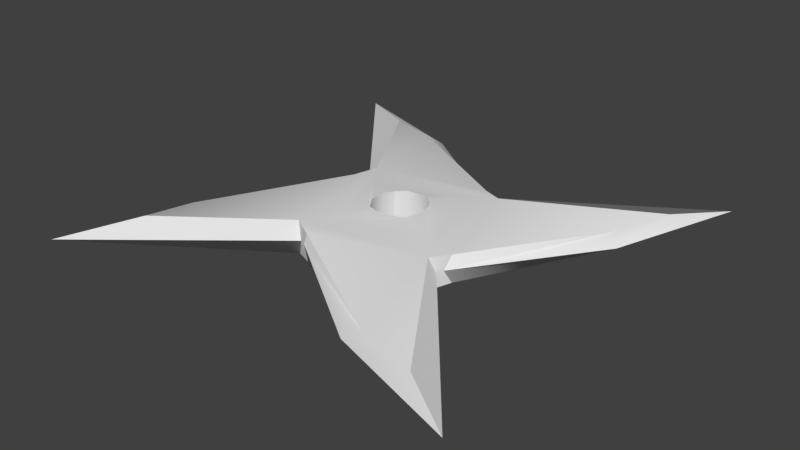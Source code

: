# Source: npc_cyborgassassin_throwingstar.blend  (saved by Blender 2.78.0; exported with 4.5.12 LTS)
import bpy
from mathutils import Matrix  # noqa: F401  (used for matrix-valued properties, if any)

bpy.ops.wm.read_factory_settings(use_empty=True)
scene = bpy.context.scene
scene.name = 'Scene'

# ---- collections
col_collection_1 = bpy.data.collections.new('Collection 1'); scene.collection.children.link(col_collection_1)

# ---- world
world_world = bpy.data.worlds.new('World'); scene.world = world_world
world_world.color = (0.05088, 0.05088, 0.05088)
world_world.use_sun_shadow = False
world_world.sun_shadow_jitter_overblur = 0.0
world_world.cycles.sampling_method = 'MANUAL'

# ---- meshes
me_plane = bpy.data.meshes.new('Plane')
me_plane.from_pydata([(-0.08, 0.08, 0.0), (-0.03153, 0.06346, 0.0), (0.01738, 0.02901, 0.0), (0.03, -0.01508, 0.0), (0.08, 0.08, 0.0), (-0.01738, -0.02901, 0.0), (-0.03, 0.01508, 0.0), (-0.08, -0.08, 0.0), (-0.06346, -0.03153, 0.0), (-0.02724, 0.01988, 0.006106), (0.01241, 0.0312, 0.005), (-0.05402, 0.06449, 0.003431), (-0.03694, 0.06047, 0.003225), (0.01997, 0.02745, 0.00579), (0.0312, -0.01241, 0.005), (0.06744, 0.05892, 0.002908), (0.06047, 0.03694, 0.003225), (0.02754, -0.01977, 0.005848), (-0.01241, -0.0312, 0.005), (0.05901, -0.06663, 0.002947), (0.03694, -0.06047, 0.003225), (-0.01967, -0.02734, 0.006164), (-0.0312, 0.01241, 0.005), (-0.06434, -0.05397, 0.003627), (-0.06047, -0.03694, 0.003225), (-0.007647, 0.006417, 0.007727), (0.006417, 0.007647, 0.007727), (0.007647, -0.006417, 0.007727), (-0.006417, -0.007647, 0.007727), (0.008882, 0.00385, 0.008102), (0.009416, -0.002249, 0.008102), (-0.00385, 0.008882, 0.008102), (0.002249, 0.009416, 0.008102), (-0.008882, -0.00385, 0.008102), (-0.009416, 0.002249, 0.008102), (0.00385, -0.008882, 0.008102), (-0.002249, -0.009416, 0.008102), (-0.02901, 0.01738, 0.0), (0.01508, 0.03, 0.0), (0.06346, 0.03153, 0.0), (0.02901, -0.01738, 0.0), (-0.01508, -0.03, 0.0), (0.08, -0.08, 0.0), (0.03153, -0.06346, 0.0), (-0.02724, 0.01988, -0.006106), (0.01241, 0.0312, -0.005), (-0.05402, 0.06449, -0.003431), (-0.03694, 0.06047, -0.003225), (0.01997, 0.02745, -0.00579), (0.0312, -0.01241, -0.005), (0.06744, 0.05892, -0.002908), (0.06047, 0.03694, -0.003225), (0.02754, -0.01977, -0.005848), (-0.01241, -0.0312, -0.005), (0.05901, -0.06663, -0.002947), (0.03694, -0.06047, -0.003225), (-0.01967, -0.02734, -0.006164), (-0.0312, 0.01241, -0.005), (-0.06434, -0.05397, -0.003627), (-0.06047, -0.03694, -0.003225), (-0.007647, 0.006417, -0.007727), (0.006417, 0.007647, -0.007727), (0.007647, -0.006417, -0.007727), (-0.006417, -0.007647, -0.007727), (0.008882, 0.00385, -0.008102), (0.009416, -0.002249, -0.008102), (-0.00385, 0.008882, -0.008102), (0.002249, 0.009416, -0.008102), (-0.008882, -0.00385, -0.008102), (-0.009416, 0.002249, -0.008102), (0.00385, -0.008882, -0.008102), (-0.002249, -0.009416, -0.008102), (0.01975, -0.009892, 0.006911), (-0.009861, -0.01964, 0.007068), (-0.01961, 0.009971, 0.007039), (0.01, 0.01972, 0.006882), (0.01772, -0.0132, -0.006911), (-0.01315, -0.01761, -0.007068), (-0.01757, 0.01325, -0.007039), (0.0133, 0.01767, -0.006882), (-0.03153, 0.06346, 0.0), (-0.08, 0.08, 0.0), (-0.08, 0.08, 0.0), (-0.08, 0.08, 0.0), (0.08, 0.08, 0.0), (0.08, 0.08, 0.0), (0.08, 0.08, 0.0), (0.01738, 0.02901, 0.0), (0.01738, 0.02901, 0.0), (-0.08, -0.08, 0.0), (-0.08, -0.08, 0.0), (-0.08, -0.08, 0.0), (-0.01738, -0.02901, 0.0), (-0.01738, -0.02901, 0.0), (-0.01508, -0.03, 0.0), (-0.01508, -0.03, 0.0), (-0.01241, -0.0312, 0.005), (-0.01241, -0.0312, 0.005), (-0.03, 0.01508, 0.0), (-0.03, 0.01508, 0.0), (-0.06346, -0.03153, 0.0), (-0.007647, 0.006417, -0.007727), (-0.007647, 0.006417, -0.007727), (-0.007647, 0.006417, 0.007727), (-0.007647, 0.006417, 0.007727), (0.05901, -0.06663, 0.002947), (0.08, -0.08, 0.0), (0.08, -0.08, 0.0), (0.08, -0.08, 0.0), (0.02901, -0.01738, 0.0), (0.02901, -0.01738, 0.0), (0.02754, -0.01977, 0.005848), (0.02754, -0.01977, 0.005848), (0.006417, 0.007647, -0.007727), (0.006417, 0.007647, -0.007727), (0.006417, 0.007647, 0.007727), (0.006417, 0.007647, 0.007727), (-0.02724, 0.01988, 0.006106), (-0.02724, 0.01988, 0.006106), (-0.02901, 0.01738, 0.0), (-0.02901, 0.01738, 0.0), (-0.05402, 0.06449, 0.003431), (0.01241, 0.0312, 0.005), (0.01241, 0.0312, 0.005), (0.06744, 0.05892, 0.002908), (0.01997, 0.02745, 0.00579), (0.01997, 0.02745, 0.00579), (0.0312, -0.01241, 0.005), (0.0312, -0.01241, 0.005), (-0.06434, -0.05397, 0.003627), (-0.01967, -0.02734, 0.006164), (-0.01967, -0.02734, 0.006164), (-0.0312, 0.01241, 0.005), (-0.0312, 0.01241, 0.005), (0.009416, -0.002249, 0.008102), (0.007647, -0.006417, 0.007727), (0.007647, -0.006417, 0.007727), (0.002249, 0.009416, 0.008102), (-0.009416, 0.002249, 0.008102), (-0.002249, -0.009416, 0.008102), (-0.006417, -0.007647, 0.007727), (-0.006417, -0.007647, 0.007727), (0.008882, 0.00385, 0.008102), (-0.00385, 0.008882, 0.008102), (-0.008882, -0.00385, 0.008102), (0.00385, -0.008882, 0.008102), (0.03, -0.01508, 0.0), (0.03, -0.01508, 0.0), (0.03153, -0.06346, 0.0), (0.06346, 0.03153, 0.0), (0.01508, 0.03, 0.0), (0.01508, 0.03, 0.0), (-0.006417, -0.007647, -0.007727), (-0.006417, -0.007647, -0.007727), (-0.05402, 0.06449, -0.003431), (-0.02724, 0.01988, -0.006106), (-0.02724, 0.01988, -0.006106), (0.01241, 0.0312, -0.005), (0.01241, 0.0312, -0.005), (0.06744, 0.05892, -0.002908), (0.01997, 0.02745, -0.00579), (0.01997, 0.02745, -0.00579), (0.0312, -0.01241, -0.005), (0.0312, -0.01241, -0.005), (0.05901, -0.06663, -0.002947), (0.02754, -0.01977, -0.005848), (0.02754, -0.01977, -0.005848), (-0.01241, -0.0312, -0.005), (-0.01241, -0.0312, -0.005), (-0.06434, -0.05397, -0.003627), (-0.01967, -0.02734, -0.006164), (-0.01967, -0.02734, -0.006164), (-0.0312, 0.01241, -0.005), (-0.0312, 0.01241, -0.005), (0.009416, -0.002249, -0.008102), (0.007647, -0.006417, -0.007727), (0.007647, -0.006417, -0.007727), (0.002249, 0.009416, -0.008102), (-0.009416, 0.002249, -0.008102), (-0.002249, -0.009416, -0.008102), (0.008882, 0.00385, -0.008102), (-0.00385, 0.008882, -0.008102), (-0.008882, -0.00385, -0.008102), (0.00385, -0.008882, -0.008102)], [], [(118, 122, 12, 121), (125, 127, 16, 124), (112, 97, 20, 19), (130, 132, 24, 129), (112, 127, 125), (125, 122, 118), (118, 132, 130), (130, 97, 112), (73, 72, 135, 35, 139, 140), (74, 73, 140, 33, 138, 104), (75, 74, 104, 143, 137, 116), (72, 75, 116, 142, 30, 135), (119, 99, 133, 117), (149, 85, 124, 16), (29, 64, 174, 134), (106, 109, 111, 105), (141, 152, 182, 144), (93, 94, 96, 131), (95, 148, 20, 18), (145, 183, 71, 36), (148, 107, 19, 20), (103, 101, 181, 31), (89, 92, 21, 23), (134, 174, 175, 136), (82, 120, 9, 11), (98, 100, 24, 22), (100, 90, 129, 24), (151, 80, 12, 123), (110, 146, 128, 17), (80, 81, 121, 12), (84, 87, 126, 15), (88, 150, 10, 13), (144, 182, 69, 34), (147, 149, 16, 14), (155, 154, 47, 157), (160, 159, 51, 162), (165, 164, 55, 167), (170, 169, 59, 172), (165, 160, 162), (160, 155, 157), (155, 170, 172), (170, 165, 167), (77, 153, 179, 70, 176, 76), (78, 102, 178, 68, 153, 77), (79, 114, 67, 66, 102, 78), (76, 176, 65, 180, 114, 79), (119, 156, 173, 99), (39, 51, 159, 86), (32, 177, 113, 115), (108, 54, 166, 40), (36, 71, 63, 28), (93, 171, 168, 94), (41, 53, 55, 43), (27, 62, 183, 145), (43, 55, 164, 42), (31, 181, 177, 32), (91, 58, 56, 5), (26, 61, 64, 29), (83, 46, 44, 37), (6, 57, 59, 8), (8, 59, 169, 7), (38, 158, 47, 1), (110, 52, 163, 146), (1, 47, 154, 0), (4, 50, 161, 2), (88, 48, 45, 150), (34, 69, 60, 25), (3, 49, 51, 39), (165, 76, 79, 160), (160, 79, 78, 155), (155, 78, 77, 170), (170, 77, 76, 165), (112, 125, 75, 72), (125, 118, 74, 75), (118, 130, 73, 74), (130, 112, 72, 73)])
me_plane.polygons.foreach_set('use_smooth', [True] * 76)
_uv = me_plane.uv_layers.new(name='UVMap')
_uv.uv.foreach_set('vector', [0.3297, 0.6242, 0.5775, 0.695, 0.2691, 0.8779, 0.1624, 0.9031, 0.6248, 0.6715, 0.695, 0.4225, 0.8779, 0.7309, 0.9215, 0.8682, 0.6721, 0.3764, 0.4225, 0.305, 0.7309, 0.1221, 0.8688, 0.08354, 0.3771, 0.3291, 0.305, 0.5775, 0.1221, 0.2691, 0.09791, 0.1627, 0.6721, 0.3764, 0.695, 0.4225, 0.6248, 0.6715, 0.6248, 0.6715, 0.5775, 0.695, 0.3297, 0.6242, 0.3297, 0.6242, 0.305, 0.5775, 0.3771, 0.3291, 0.3771, 0.3291, 0.4225, 0.305, 0.6721, 0.3764, 0.4384, 0.3772, 0.6235, 0.4382, 0.5478, 0.4599, 0.5241, 0.4445, 0.4859, 0.4412, 0.4599, 0.4522, 0.3774, 0.5623, 0.4384, 0.3772, 0.4599, 0.4522, 0.4445, 0.4759, 0.4412, 0.5141, 0.4522, 0.5401, 0.5625, 0.6233, 0.3774, 0.5623, 0.4522, 0.5401, 0.4759, 0.5555, 0.5141, 0.5588, 0.5401, 0.5478, 0.6235, 0.4382, 0.5625, 0.6233, 0.5401, 0.5478, 0.5555, 0.5241, 0.5588, 0.4859, 0.5478, 0.4599, 0.3187, 0.6086, 0.3125, 0.5943, 0.305, 0.5775, 0.3297, 0.6242, 0.8966, 0.6971, 1.0, 1.0, 0.9215, 0.8682, 0.8779, 0.7309, 0.5555, 0.5241, 0.5555, 0.5241, 0.5588, 0.4859, 0.5588, 0.4859, 1.0, 0.0, 0.6813, 0.3914, 0.6721, 0.3764, 0.8688, 0.08354, 0.4599, 0.4522, 0.4599, 0.4522, 0.4445, 0.4759, 0.4445, 0.4759, 0.3914, 0.3187, 0.4058, 0.3125, 0.4225, 0.305, 0.3771, 0.3291, 0.4058, 0.3125, 0.6971, 0.1034, 0.7309, 0.1221, 0.4225, 0.305, 0.5241, 0.4445, 0.5241, 0.4445, 0.4859, 0.4412, 0.4859, 0.4412, 0.6971, 0.1034, 1.0, 0.0, 0.8688, 0.08354, 0.7309, 0.1221, 0.4522, 0.5401, 0.4522, 0.5401, 0.4759, 0.5555, 0.4759, 0.5555, 0.0, 0.0, 0.3914, 0.3187, 0.3771, 0.3291, 0.09791, 0.1627, 0.5588, 0.4859, 0.5588, 0.4859, 0.5478, 0.4599, 0.5478, 0.4599, 0.0, 1.0, 0.3187, 0.6086, 0.3297, 0.6242, 0.1624, 0.9031, 0.3125, 0.5943, 0.1034, 0.3029, 0.1221, 0.2691, 0.305, 0.5775, 0.1034, 0.3029, 0.0, 0.0, 0.09791, 0.1627, 0.1221, 0.2691, 0.5942, 0.6875, 0.3029, 0.8966, 0.2691, 0.8779, 0.5775, 0.695, 0.6813, 0.3914, 0.6875, 0.4057, 0.695, 0.4225, 0.6721, 0.3764, 0.3029, 0.8966, 0.0, 1.0, 0.1624, 0.9031, 0.2691, 0.8779, 1.0, 1.0, 0.6086, 0.6813, 0.6248, 0.6715, 0.9215, 0.8682, 0.6086, 0.6813, 0.5942, 0.6875, 0.5775, 0.695, 0.6248, 0.6715, 0.4445, 0.4759, 0.4445, 0.4759, 0.4412, 0.5141, 0.4412, 0.5141, 0.6875, 0.4057, 0.8966, 0.6971, 0.8779, 0.7309, 0.695, 0.4225, 0.3297, 0.6242, 0.1624, 0.9031, 0.2691, 0.8779, 0.5775, 0.695, 0.6248, 0.6715, 0.9215, 0.8682, 0.8779, 0.7309, 0.695, 0.4225, 0.6721, 0.3764, 0.8688, 0.08354, 0.7309, 0.1221, 0.4225, 0.305, 0.3771, 0.3291, 0.09791, 0.1627, 0.1221, 0.2691, 0.305, 0.5775, 0.6721, 0.3764, 0.6248, 0.6715, 0.695, 0.4225, 0.6248, 0.6715, 0.3297, 0.6242, 0.5775, 0.695, 0.3297, 0.6242, 0.3771, 0.3291, 0.305, 0.5775, 0.3771, 0.3291, 0.6721, 0.3764, 0.4225, 0.305, 0.4178, 0.3899, 0.4599, 0.4522, 0.4859, 0.4412, 0.5241, 0.4445, 0.5478, 0.4599, 0.6107, 0.4175, 0.3902, 0.5828, 0.4522, 0.5401, 0.4412, 0.5141, 0.4445, 0.4759, 0.4599, 0.4522, 0.4178, 0.3899, 0.5831, 0.6104, 0.5401, 0.5478, 0.5141, 0.5588, 0.4759, 0.5555, 0.4522, 0.5401, 0.3902, 0.5828, 0.6107, 0.4175, 0.5478, 0.4599, 0.5588, 0.4859, 0.5555, 0.5241, 0.5401, 0.5478, 0.5831, 0.6104, 0.3187, 0.6086, 0.3297, 0.6242, 0.305, 0.5775, 0.3125, 0.5943, 0.8966, 0.6971, 0.8779, 0.7309, 0.9215, 0.8682, 1.0, 1.0, 0.5141, 0.5588, 0.5141, 0.5588, 0.5401, 0.5478, 0.5401, 0.5478, 1.0, 0.0, 0.8688, 0.08354, 0.6721, 0.3764, 0.6813, 0.3914, 0.4859, 0.4412, 0.4859, 0.4412, 0.4599, 0.4522, 0.4599, 0.4522, 0.3914, 0.3187, 0.3771, 0.3291, 0.4225, 0.305, 0.4058, 0.3125, 0.4058, 0.3125, 0.4225, 0.305, 0.7309, 0.1221, 0.6971, 0.1034, 0.5478, 0.4599, 0.5478, 0.4599, 0.5241, 0.4445, 0.5241, 0.4445, 0.6971, 0.1034, 0.7309, 0.1221, 0.8688, 0.08354, 1.0, 0.0, 0.4759, 0.5555, 0.4759, 0.5555, 0.5141, 0.5588, 0.5141, 0.5588, 0.0, 0.0, 0.09791, 0.1627, 0.3771, 0.3291, 0.3914, 0.3187, 0.5401, 0.5478, 0.5401, 0.5478, 0.5555, 0.5241, 0.5555, 0.5241, 0.0, 1.0, 0.1624, 0.9031, 0.3297, 0.6242, 0.3187, 0.6086, 0.3125, 0.5943, 0.305, 0.5775, 0.1221, 0.2691, 0.1034, 0.3029, 0.1034, 0.3029, 0.1221, 0.2691, 0.09791, 0.1627, 0.0, 0.0, 0.5942, 0.6875, 0.5775, 0.695, 0.2691, 0.8779, 0.3029, 0.8966, 0.6813, 0.3914, 0.6721, 0.3764, 0.695, 0.4225, 0.6875, 0.4057, 0.3029, 0.8966, 0.2691, 0.8779, 0.1624, 0.9031, 0.0, 1.0, 1.0, 1.0, 0.9215, 0.8682, 0.6248, 0.6715, 0.6086, 0.6813, 0.6086, 0.6813, 0.6248, 0.6715, 0.5775, 0.695, 0.5942, 0.6875, 0.4412, 0.5141, 0.4412, 0.5141, 0.4522, 0.5401, 0.4522, 0.5401, 0.6875, 0.4057, 0.695, 0.4225, 0.8779, 0.7309, 0.8966, 0.6971, 0.6721, 0.3764, 0.6107, 0.4175, 0.5831, 0.6104, 0.6248, 0.6715, 0.6248, 0.6715, 0.5831, 0.6104, 0.3902, 0.5828, 0.3297, 0.6242, 0.3297, 0.6242, 0.3902, 0.5828, 0.4178, 0.3899, 0.3771, 0.3291, 0.3771, 0.3291, 0.4178, 0.3899, 0.6107, 0.4175, 0.6721, 0.3764, 0.6721, 0.3764, 0.6248, 0.6715, 0.5625, 0.6233, 0.6235, 0.4382, 0.6248, 0.6715, 0.3297, 0.6242, 0.3774, 0.5623, 0.5625, 0.6233, 0.3297, 0.6242, 0.3771, 0.3291, 0.4384, 0.3772, 0.3774, 0.5623, 0.3771, 0.3291, 0.6721, 0.3764, 0.6235, 0.4382, 0.4384, 0.3772])
me_plane.use_remesh_preserve_volume = False
me_plane.use_remesh_preserve_attributes = False
me_plane.use_mirror_vertex_groups = False
me_plane.update()

# ---- objects
ob_npc_cyborgassassin_throwingstar = bpy.data.objects.new('npc_cyborgassassin_throwingstar', me_plane)

# ---- transforms, parenting, visibility, modifiers, constraints
ob_npc_cyborgassassin_throwingstar.location = (0.0, 0.0, 0.0)
ob_npc_cyborgassassin_throwingstar.lineart.crease_threshold = 0.0

# ---- collection membership
col_collection_1.objects.link(ob_npc_cyborgassassin_throwingstar)

# ---- scene / render settings (as saved in the file)
scene.frame_start = 1; scene.frame_end = 2; scene.frame_set(1)
scene.render.engine = 'BLENDER_EEVEE_NEXT'
scene.render.resolution_percentage = 50
scene.render.dither_intensity = 0.0
scene.cycles.use_denoising = False
scene.cycles.samples = 128
scene.cycles.sampling_pattern = 'TABULATED_SOBOL'
scene.cycles.light_sampling_threshold = 0.0
scene.cycles.use_adaptive_sampling = False
scene.cycles.use_light_tree = False
scene.cycles.blur_glossy = 0.0
scene.cycles.sample_clamp_indirect = 0.0
scene.view_settings.view_transform = 'Standard'
bpy.context.view_layer.update()

# ---- added for rendering (the .blend has no active camera and no usable light): camera, sun
cam_auto = bpy.data.cameras.new('AutoCamera')
cam_auto.lens = 50.0
cam_auto.sensor_width = 36.0
cam_auto.clip_end = 1000.0
ob_auto_camera = bpy.data.objects.new('AutoCamera', cam_auto)
scene.collection.objects.link(ob_auto_camera)
ob_auto_camera.location = (0.20989, -0.251869, 0.167912)
ob_auto_camera.rotation_euler = (1.09748, -7.21219e-08, 0.694738)
scene.camera = ob_auto_camera
light_auto_sun = bpy.data.lights.new('AutoSun', 'SUN')
light_auto_sun.energy = 3.0
light_auto_sun.angle = 0.0523599
ob_auto_sun = bpy.data.objects.new('AutoSun', light_auto_sun)
scene.collection.objects.link(ob_auto_sun)
ob_auto_sun.rotation_euler = (0.872665, 0.174533, 0.523599)
bpy.context.view_layer.update()
